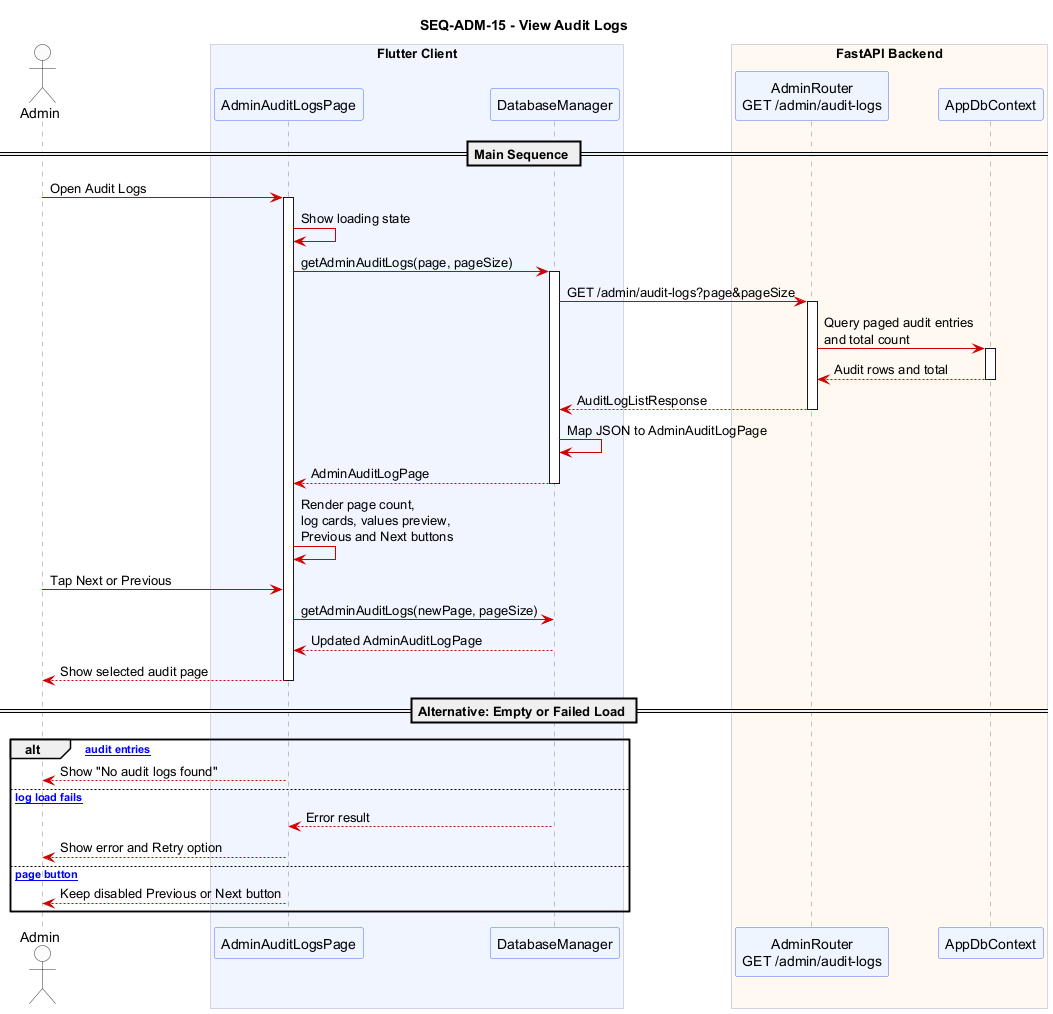

The diagram above was rendered by PlantUML. Its source (embedded in the PNG):
@startuml SEQ_ADM_15_view_audit_logs
title SEQ-ADM-15 - View Audit Logs

skinparam sequence {
  ArrowColor #CC0000
  ActorBorderColor #333333
  ActorBackgroundColor #FAFAFA
  ParticipantBackgroundColor #EEF4FF
  ParticipantBorderColor #4A6CF7
  LifeLineBorderColor #888888
  BoxBackgroundColor #F5F5FF
  BoxBorderColor #AAAACC
  NoteBackgroundColor #FFFDE7
  NoteBorderColor #E6A817
}
skinparam shadowing false

actor "Admin" as Admin

box "Flutter Client" #F0F4FF
  participant "AdminAuditLogsPage" as AAL
  participant "DatabaseManager" as DM
end box

box "FastAPI Backend" #FFF8F0
  participant "AdminRouter\nGET /admin/audit-logs" as Audit
  participant "AppDbContext" as DB
end box

== Main Sequence ==

Admin -> AAL : Open Audit Logs
activate AAL
AAL -> AAL : Show loading state
AAL -> DM : getAdminAuditLogs(page, pageSize)
activate DM
DM -> Audit : GET /admin/audit-logs?page&pageSize
activate Audit
Audit -> DB : Query paged audit entries\nand total count
activate DB
DB --> Audit : Audit rows and total
deactivate DB
Audit --> DM : AuditLogListResponse
deactivate Audit
DM -> DM : Map JSON to AdminAuditLogPage
DM --> AAL : AdminAuditLogPage
deactivate DM
AAL -> AAL : Render page count,\nlog cards, values preview,\nPrevious and Next buttons
Admin -> AAL : Tap Next or Previous
AAL -> DM : getAdminAuditLogs(newPage, pageSize)
DM --> AAL : Updated AdminAuditLogPage
AAL --> Admin : Show selected audit page
deactivate AAL

== Alternative: Empty or Failed Load ==

alt [No audit entries]
  AAL --> Admin : Show "No audit logs found"
else [Audit log load fails]
  DM --> AAL : Error result
  AAL --> Admin : Show error and Retry option
else [Unavailable page button]
  AAL --> Admin : Keep disabled Previous or Next button
end

@enduml